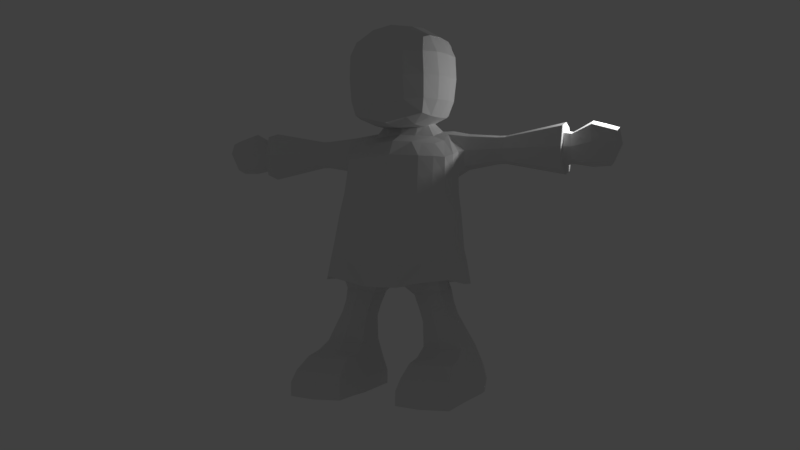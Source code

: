 # Source: ceja-basemesh.blend  (saved by Blender 2.79.0; exported with 4.5.12 LTS)
import bpy
from mathutils import Matrix  # noqa: F401  (used for matrix-valued properties, if any)

bpy.ops.wm.read_factory_settings(use_empty=True)
scene = bpy.context.scene
scene.name = 'Scene'

# ---- collections
col_collection_1 = bpy.data.collections.new('Collection 1'); scene.collection.children.link(col_collection_1)

# ---- materials (node trees are filled in below, after node groups)
mat_material = bpy.data.materials.new('Material')
mat_material.alpha_threshold = 0.0
mat_material.use_transparent_shadow = False
mat_material.roughness = 0.5
mat_material.line_color = (0.0, 0.0, 0.0, 1.0)

# ---- material node trees

# ---- world
world_world = bpy.data.worlds.new('World'); scene.world = world_world
world_world.color = (0.05088, 0.05088, 0.05088)
world_world.use_sun_shadow = False
world_world.sun_shadow_jitter_overblur = 0.0
world_world.cycles.sampling_method = 'MANUAL'

# ---- cameras
cam_camera = bpy.data.cameras.new('Camera')
cam_camera.clip_end = 100.0
cam_camera.lens = 35.0
cam_camera.sensor_width = 32.0
cam_camera.sensor_height = 18.0
cam_camera.ortho_scale = 7.314
cam_camera.dof.focus_distance = 0.0
cam_camera.dof.aperture_fstop = 128.0

# ---- lights
light_lamp = bpy.data.lights.new('Lamp', 'POINT')
light_lamp.transmission_factor = 0.0
light_lamp.cutoff_distance = 30.0
light_lamp.energy = 100.0
light_lamp.shadow_buffer_clip_start = 1.001
light_lamp.shadow_soft_size = 0.1
light_lamp.shadow_maximum_resolution = 0.006
light_lamp.use_absolute_resolution = True

# ---- meshes
me_cube = bpy.data.meshes.new('Cube')
me_cube.from_pydata([(0.9984, 0.7587, 2.851), (1.129, -0.5594, 3.0), (0.9329, 0.9906, 4.945), (1.055, -0.1251, 4.697), (0.0, 1.15, 2.817), (0.0, -0.9103, 3.0), (0.0, 1.161, 5.0), (0.0, -0.4545, 4.752), (0.9941, 0.8103, 3.992), (1.099, -0.2582, 4.0), (0.0, 1.206, 4.0), (0.0, -0.6265, 4.0), (0.8724, 0.8789, 5.29), (0.7751, 0.04104, 4.984), (0.0, 1.098, 5.343), (0.0, -0.2853, 5.031), (0.8336, 0.4884, 2.373), (1.032, -0.4729, 2.374), (0.0, 0.6368, 2.136), (0.0, -0.3876, 2.136), (0.3785, 1.061, 2.813), (0.4815, -0.7967, 3.0), (0.4057, 1.122, 4.972), (0.5827, -0.3577, 4.723), (0.6205, -0.5128, 4.0), (0.4313, 1.146, 4.0), (0.3717, 1.06, 5.315), (0.3625, -0.1725, 5.013), (0.2988, 0.5931, 2.136), (0.2988, -0.3876, 2.136), (1.007, 0.3731, 2.068), (1.012, -0.2883, 2.069), (0.4432, 0.3835, 1.968), (0.4432, -0.2149, 1.968), (1.075, 0.3453, 1.805), (1.075, -0.2252, 1.805), (0.5597, 0.3423, 1.671), (0.5597, -0.2252, 1.671), (1.166, 0.3349, 1.563), (1.166, -0.2149, 1.563), (0.6285, 0.3349, 1.431), (0.6285, -0.2149, 1.431), (1.641, 0.505, 0.564), (1.509, -0.5933, 0.8003), (0.5549, 0.4639, 0.564), (0.6468, -0.5689, 0.7759), (1.678, 0.49, 0.003698), (1.652, -0.5469, 0.003698), (0.4917, 0.5369, 0.003698), (0.4952, -0.5401, 0.003698), (0.6696, -0.2855, 0.9522), (1.457, -0.2855, 0.9522), (1.499, 0.4304, 0.9522), (0.6565, 0.4304, 0.9522), (1.366, 0.08084, 2.912), (1.202, 0.2246, 4.82), (1.208, 0.1279, 4.0), (0.9111, 0.4347, 5.188), (0.0, -0.6805, 5.36), (1.089, 0.003638, 2.38), (0.0, 0.0584, 2.136), (0.2988, 0.05795, 2.136), (0.0, 1.185, 7.308), (1.019, 0.07659, 2.07), (0.4432, 0.07659, 1.968), (1.075, 0.0765, 1.805), (0.5597, 0.0765, 1.671), (1.166, 0.07659, 1.563), (0.6285, 0.07659, 1.431), (1.662, 0.03518, 0.564), (0.5754, 0.03518, 0.564), (1.676, 0.03518, 0.003698), (0.4917, 0.03518, 0.003698), (0.6565, 0.0694, 0.9522), (1.497, 0.0694, 0.9522), (0.4917, 0.5369, 0.2838), (0.5182, -0.5401, 0.2838), (1.708, 0.5369, 0.2838), (1.654, -0.5469, 0.2838), (1.71, 0.03518, 0.2838), (0.4917, 0.03518, 0.2838), (1.531, -0.9782, 0.728), (0.6614, -0.9782, 0.728), (1.652, -0.9782, 0.00697), (0.5521, -0.9782, 0.00697), (0.576, -0.9782, 0.2871), (1.652, -0.9782, 0.2871), (1.605, -1.322, 0.5015), (0.6291, -1.322, 0.5015), (1.652, -1.461, 0.00697), (0.5781, -1.461, 0.00697), (0.5837, -1.461, 0.2871), (1.652, -1.461, 0.2871), (0.7002, 0.9308, 2.809), (0.8553, -0.7024, 3.0), (0.7311, 1.042, 4.958), (0.8553, -0.2329, 4.71), (0.888, -0.4007, 4.0), (0.7894, 1.037, 4.0), (0.5958, 0.9601, 5.302), (0.547, -0.07318, 5.0), (0.5634, 0.5077, 2.254), (0.6585, -0.4303, 2.254), (0.7286, 0.4465, 2.068), (0.7286, -0.3617, 2.068), (0.8378, 0.4113, 1.739), (0.8378, -0.341, 1.739), (0.8971, 0.4024, 1.497), (0.8971, -0.3306, 1.497), (1.076, 0.5608, 0.564), (1.102, -0.6542, 0.8307), (1.072, 0.5575, 0.003698), (1.072, -0.3862, 0.003698), (1.079, 0.498, 0.9522), (1.075, -0.4012, 0.9522), (1.072, 0.03518, 0.003698), (0.684, 0.4314, 5.2), (1.08, 0.6045, 0.2838), (1.114, -1.094, 0.728), (1.085, -0.9782, 0.00697), (1.092, -1.437, 0.5015), (1.103, -1.576, 0.00697), (1.096, -1.576, 0.2871), (0.0, -0.73, 3.608), (1.022, 0.8024, 3.518), (1.076, -0.3618, 3.608), (0.0, 1.131, 3.536), (0.566, -0.6163, 3.608), (0.4335, 1.093, 3.565), (1.295, 0.1094, 3.572), (0.7554, 0.9785, 3.519), (0.8694, -0.5043, 3.608), (1.31, -0.3171, 2.955), (1.165, 0.051, 4.758), (1.172, -0.05563, 4.0), (0.8915, 0.2593, 5.051), (0.0, 0.09828, 5.19), (1.071, -0.2347, 2.378), (0.3028, 0.1583, 5.163), (1.018, -0.1059, 2.07), (1.075, -0.07437, 1.805), (1.166, -0.06915, 1.563), (1.581, -0.2791, 0.6821), (1.662, -0.277, 0.003698), (0.6584, -0.1081, 0.9522), (0.0, -0.1648, 2.136), (0.2988, -0.1648, 2.136), (0.4432, -0.06915, 1.968), (0.5597, -0.07437, 1.671), (0.6285, -0.06915, 1.431), (0.5992, -0.2669, 0.6699), (0.4917, -0.277, 0.003698), (1.475, -0.1081, 0.9522), (0.4945, -0.277, 0.2838), (1.675, -0.277, 0.2838), (1.072, -0.277, 0.003698), (0.6493, 0.2919, 5.15), (1.262, -0.1537, 3.59), (0.0, 0.3147, 2.136), (0.2988, 0.2989, 2.136), (0.4432, 0.2257, 1.968), (0.5597, 0.2094, 1.671), (0.6285, 0.2057, 1.431), (0.5652, 0.2495, 0.564), (0.4917, 0.2861, 0.003698), (1.503, 0.2499, 0.9522), (1.242, 0.4856, 2.864), (1.099, 0.5567, 4.0), (0.9211, 0.6304, 5.239), (0.0, -0.6271, 7.173), (0.9662, 0.246, 2.377), (0.0, 1.039, 5.443), (1.013, 0.2248, 2.069), (1.075, 0.2109, 1.805), (1.166, 0.2057, 1.563), (1.663, 0.2701, 0.564), (1.686, 0.2626, 0.003698), (0.6565, 0.2499, 0.9522), (1.72, 0.2861, 0.2838), (0.4917, 0.2861, 0.2838), (0.7081, 0.627, 5.251), (1.072, 0.2963, 0.003698), (1.167, 0.5288, 3.554), (0.0, -0.9771, 2.568), (1.147, -0.5087, 2.687), (0.981, 0.7779, 2.466), (0.0, 1.215, 2.426), (0.3438, 1.143, 2.426), (0.3902, -0.8959, 2.568), (1.441, 0.04224, 2.648), (0.8067, -0.7109, 2.627), (0.6774, 0.9552, 2.439), (1.399, -0.2759, 2.669), (1.309, 0.4631, 2.622), (0.0, -0.9091, 2.151), (0.9953, 0.8729, 2.174), (0.3445, 1.163, 2.119), (0.3445, -0.8682, 2.151), (1.544, 0.02294, 2.206), (0.7571, -0.8589, 2.24), (0.6843, 0.9963, 2.128), (1.509, -0.2553, 2.215), (1.41, 0.3736, 2.191), (1.303, -0.5838, 2.307), (0.0, 1.196, 2.119), (0.9787, 0.8725, 4.479), (1.077, -0.1908, 4.353), (0.0, 1.237, 4.506), (0.0, -0.5394, 4.381), (0.4253, 1.172, 4.492), (0.6014, -0.4342, 4.366), (1.205, 0.2328, 4.415), (0.8715, -0.3158, 4.36), (0.7584, 1.078, 4.485), (1.168, -0.001632, 4.384), (1.069, 0.5906, 4.317), (1.295, 0.9002, 4.527), (1.303, 1.0, 4.839), (1.285, 0.9009, 5.144), (2.082, 0.8546, 4.618), (1.303, 0.3141, 4.841), (1.298, 0.6651, 5.197), (1.307, 0.4055, 5.132), (1.295, 0.3769, 4.531), (1.294, 0.6526, 4.466), (1.924, 0.853, 4.619), (1.93, 0.9311, 4.862), (1.916, 0.8536, 5.101), (3.267, 1.019, 4.424), (1.931, 0.3941, 4.864), (1.926, 0.669, 5.143), (1.933, 0.4657, 5.092), (1.924, 0.4433, 4.622), (1.923, 0.6591, 4.571), (2.089, 0.9328, 4.862), (2.075, 0.8552, 5.101), (3.269, 0.9052, 4.566), (2.089, 0.3957, 4.864), (2.085, 0.6706, 5.142), (2.092, 0.4673, 5.091), (2.083, 0.4449, 4.621), (2.082, 0.6608, 4.57), (3.28, 1.158, 4.86), (3.255, 1.02, 5.287), (3.416, 0.8842, 4.596), (3.28, 0.1992, 4.863), (3.272, 0.69, 5.361), (3.285, 0.327, 5.269), (3.268, 0.287, 4.43), (3.267, 0.6725, 4.339), (3.277, 0.9989, 4.858), (3.26, 0.9059, 5.145), (3.798, 0.8881, 4.552), (3.277, 0.3546, 4.861), (3.272, 0.6844, 5.195), (3.281, 0.4405, 5.134), (3.27, 0.4136, 4.57), (3.269, 0.6726, 4.508), (3.424, 0.9688, 4.86), (3.408, 0.8848, 5.12), (4.156, 0.8936, 4.561), (3.424, 0.3871, 4.863), (3.419, 0.6848, 5.164), (3.427, 0.4646, 5.109), (3.417, 0.4403, 4.6), (3.416, 0.6742, 4.544), (3.805, 0.9727, 4.931), (3.79, 0.8887, 5.302), (4.06, 0.4713, 5.214), (3.806, 0.391, 4.934), (3.801, 0.6887, 5.367), (3.809, 0.4685, 5.287), (3.799, 0.4443, 4.557), (3.798, 0.6781, 4.478), (4.309, 0.9782, 4.928), (4.276, 0.8942, 5.162), (4.305, 0.6909, 4.935), (4.309, 0.3965, 4.931), (4.301, 0.6942, 5.222), (4.291, 0.474, 5.143), (4.157, 0.4497, 4.565), (4.139, 0.6836, 4.488), (4.058, 0.3937, 4.932), (4.044, 0.8914, 5.231), (4.063, 0.6915, 5.293), (3.955, 0.6808, 4.485), (3.967, 0.447, 4.563), (4.058, 0.9755, 4.928), (3.966, 0.8908, 4.558), (0.3315, 0.7056, 5.491), (0.0, 0.7192, 5.501), (0.4848, 0.6643, 5.487), (0.0, 0.5451, 5.483), (0.0, 0.4744, 5.464), (0.3304, 0.5477, 5.473), (0.3304, 0.477, 5.455), (0.4812, 0.4782, 5.45), (0.4899, 0.5489, 5.468), (0.0, 0.2746, 5.446), (0.3217, 0.3195, 5.436), (0.4686, 0.4086, 5.432), (0.7225, -0.49, 5.542), (0.7225, -0.4413, 7.023), (0.7225, 0.9588, 5.613), (0.7225, 1.11, 7.097), (0.0, -0.8184, 6.264), (0.0, 1.356, 6.37), (0.7964, 1.113, 6.358), (0.7964, -0.6034, 6.274), (0.4217, 0.9875, 5.536), (0.4217, 1.199, 7.186), (0.4217, -0.5771, 5.46), (0.4217, -0.5349, 7.109), (0.4375, -0.7896, 6.265), (0.4375, 1.294, 6.367), (0.0, 0.2963, 5.325), (0.0, 0.2577, 7.416), (0.7964, 0.2924, 5.514), (0.7964, 0.2714, 7.134), (1.008, 0.3127, 6.319), (0.0, 0.3149, 6.336), (0.4375, 0.261, 7.348), (0.4375, 0.298, 5.35), (0.0, 0.8934, 7.389), (0.7799, 0.6982, 5.548), (0.0, 0.9171, 6.351), (0.0, 0.7995, 5.368), (0.7799, 0.7851, 7.134), (0.9661, 0.7701, 6.341), (0.4332, 0.8101, 7.325), (0.4332, 0.7097, 5.399), (0.0, -0.2784, 5.315), (0.7799, -0.2398, 7.084), (0.9661, -0.2073, 6.293), (0.4332, -0.2833, 7.272), (0.4332, -0.1867, 5.356), (0.0, -0.3724, 7.327), (0.7799, -0.1606, 5.506), (0.0, -0.3423, 6.289), (0.0, -0.8252, 6.828), (0.0, 1.384, 6.936), (0.7799, 1.158, 6.81), (0.7799, -0.6086, 6.724), (0.4332, -0.7802, 6.746), (0.4332, 1.346, 6.85), (0.9661, 0.2937, 6.783), (0.0, 0.2792, 6.974), (0.9295, 0.8093, 6.804), (0.0, 0.9323, 6.967), (0.0, -0.3669, 6.904), (0.9295, -0.2344, 6.753), (0.0, 1.225, 5.807), (0.7799, 1.031, 5.903), (0.7799, -0.5611, 5.826), (0.0, -0.7707, 5.71), (0.4332, 1.136, 5.878), (0.4332, -0.7334, 5.787), (0.0, 0.3102, 5.744), (0.9661, 0.2971, 5.853), (0.9295, 0.7199, 5.877), (0.0, 0.8275, 5.774), (0.0, -0.3071, 5.719), (0.9295, -0.1712, 5.834)], [], [(214, 133, 3, 206), (128, 20, 4, 126), (210, 23, 7, 208), (2, 12, 218, 217), (197, 194, 19, 29), (127, 24, 11, 123), (209, 25, 10, 207), (157, 134, 9, 125), (138, 136, 15, 27), (22, 6, 14, 26), (96, 3, 13, 100), (146, 29, 19, 145), (200, 195, 16, 101), (201, 203, 17, 137), (204, 196, 28, 18), (101, 16, 30, 103), (7, 23, 27, 15), (95, 22, 26, 99), (156, 138, 27, 100), (213, 98, 25, 209), (131, 97, 24, 127), (199, 197, 29, 102), (212, 96, 23, 210), (130, 93, 20, 128), (160, 32, 36, 161), (137, 17, 31, 139), (159, 28, 32, 160), (102, 29, 33, 104), (106, 37, 41, 108), (103, 30, 34, 105), (104, 33, 37, 106), (139, 31, 35, 140), (114, 50, 45, 110), (140, 35, 39, 141), (161, 36, 40, 162), (105, 34, 38, 107), (179, 75, 48, 164), (152, 51, 43, 142), (177, 53, 44, 163), (113, 52, 42, 109), (155, 112, 49, 151), (117, 77, 46, 111), (78, 43, 81, 86), (154, 78, 47, 143), (107, 38, 52, 113), (162, 40, 53, 177), (141, 39, 51, 152), (108, 41, 50, 114), (174, 67, 74, 165), (149, 68, 73, 144), (178, 79, 71, 176), (181, 115, 72, 164), (144, 73, 70, 150), (165, 74, 69, 175), (153, 80, 72, 151), (148, 66, 68, 149), (173, 65, 67, 174), (172, 63, 65, 173), (146, 61, 64, 147), (170, 59, 63, 172), (147, 64, 66, 148), (116, 180, 297, 296), (202, 198, 59, 170), (159, 61, 60, 158), (136, 138, 299, 298), (182, 167, 56, 129), (133, 55, 57, 135), (205, 2, 217, 216), (150, 70, 80, 153), (175, 69, 79, 178), (142, 43, 78, 154), (112, 47, 83, 119), (109, 42, 77, 117), (163, 44, 75, 179), (86, 81, 87, 92), (83, 86, 92, 89), (47, 78, 86, 83), (110, 45, 82, 118), (45, 76, 85, 82), (76, 49, 84, 85), (122, 91, 90, 121), (120, 88, 91, 122), (119, 83, 89, 121), (85, 84, 90, 91), (82, 85, 91, 88), (118, 82, 88, 120), (81, 118, 120, 87), (84, 119, 121, 90), (87, 120, 122, 92), (92, 122, 121, 89), (43, 110, 118, 81), (44, 109, 117, 75), (49, 112, 119, 84), (168, 180, 116, 57), (176, 71, 115, 181), (39, 108, 114, 51), (40, 107, 113, 53), (75, 117, 111, 48), (143, 47, 112, 155), (53, 113, 109, 44), (36, 105, 107, 40), (51, 114, 110, 43), (31, 104, 106, 35), (32, 103, 105, 36), (35, 106, 108, 39), (17, 102, 104, 31), (124, 0, 93, 130), (206, 3, 96, 212), (203, 199, 102, 17), (125, 9, 97, 131), (205, 8, 98, 213), (135, 156, 100, 13), (2, 95, 99, 12), (28, 101, 103, 32), (196, 200, 101, 28), (23, 96, 100, 27), (1, 125, 131, 94), (8, 124, 130, 98), (166, 182, 129, 54), (98, 130, 128, 25), (94, 131, 127, 21), (132, 157, 125, 1), (21, 127, 123, 5), (25, 128, 126, 10), (54, 129, 157, 132), (57, 116, 156, 135), (71, 143, 155, 115), (69, 142, 154, 79), (45, 150, 153, 76), (3, 133, 135, 13), (33, 147, 148, 37), (29, 146, 147, 33), (37, 148, 149, 41), (76, 153, 151, 49), (50, 144, 150, 45), (41, 149, 144, 50), (67, 141, 152, 74), (79, 154, 143, 71), (115, 155, 151, 72), (74, 152, 142, 69), (65, 140, 141, 67), (63, 139, 140, 65), (59, 137, 139, 63), (156, 116, 296, 300), (198, 201, 137, 59), (61, 146, 145, 60), (26, 14, 290, 289), (129, 56, 134, 157), (211, 55, 133, 214), (0, 124, 182, 166), (46, 176, 181, 111), (12, 99, 180, 168), (70, 163, 179, 80), (42, 175, 178, 77), (215, 205, 216, 224), (124, 8, 167, 182), (180, 99, 291, 297), (28, 159, 158, 18), (195, 202, 170, 16), (99, 26, 289, 291), (16, 170, 172, 30), (30, 172, 173, 34), (34, 173, 174, 38), (52, 165, 175, 42), (111, 181, 164, 48), (77, 178, 176, 46), (38, 174, 165, 52), (68, 162, 177, 73), (73, 177, 163, 70), (80, 179, 164, 72), (66, 161, 162, 68), (61, 159, 160, 64), (64, 160, 161, 66), (168, 57, 222, 221), (0, 166, 193, 185), (54, 132, 192, 189), (20, 93, 191, 187), (1, 94, 190, 184), (166, 54, 189, 193), (94, 21, 188, 190), (4, 20, 187, 186), (132, 1, 184, 192), (93, 0, 185, 191), (21, 5, 183, 188), (185, 193, 202, 195), (189, 192, 201, 198), (187, 191, 200, 196), (184, 190, 199, 203), (193, 189, 198, 202), (190, 188, 197, 199), (186, 187, 196, 204), (192, 184, 203, 201), (191, 185, 195, 200), (188, 183, 194, 197), (8, 205, 215, 167), (56, 211, 214, 134), (2, 205, 213, 95), (9, 206, 212, 97), (167, 215, 211, 56), (97, 212, 210, 24), (95, 213, 209, 22), (22, 209, 207, 6), (24, 210, 208, 11), (134, 214, 206, 9), (220, 223, 232, 229), (224, 216, 225, 233), (217, 218, 227, 226), (221, 222, 231, 230), (57, 55, 220, 222), (55, 211, 223, 220), (12, 168, 221, 218), (211, 215, 224, 223), (229, 232, 240, 237), (233, 225, 219, 241), (226, 227, 235, 234), (230, 231, 239, 238), (218, 221, 230, 227), (222, 220, 229, 231), (223, 224, 233, 232), (216, 217, 226, 225), (238, 239, 247, 246), (219, 234, 242, 228), (240, 241, 249, 248), (239, 237, 245, 247), (227, 230, 238, 235), (231, 229, 237, 239), (232, 233, 241, 240), (225, 226, 234, 219), (247, 245, 253, 255), (243, 246, 254, 251), (245, 248, 256, 253), (249, 228, 236, 257), (234, 235, 243, 242), (241, 219, 228, 249), (237, 240, 248, 245), (235, 238, 246, 243), (253, 256, 264, 261), (257, 236, 244, 265), (250, 251, 259, 258), (254, 255, 263, 262), (248, 249, 257, 256), (228, 242, 250, 236), (246, 247, 255, 254), (242, 243, 251, 250), (258, 259, 267, 266), (262, 263, 271, 270), (244, 258, 266, 252), (264, 265, 273, 272), (251, 254, 262, 259), (255, 253, 261, 263), (256, 257, 265, 264), (236, 250, 258, 244), (288, 287, 274, 260), (286, 285, 281, 280), (268, 282, 277, 279), (283, 284, 278, 275), (265, 244, 252, 273), (261, 264, 272, 269), (259, 262, 270, 267), (263, 261, 269, 271), (276, 274, 275, 278), (281, 276, 277, 280), (260, 274, 276, 281), (277, 276, 278, 279), (284, 268, 279, 278), (287, 283, 275, 274), (285, 288, 260, 281), (282, 286, 280, 277), (269, 272, 286, 282), (273, 252, 288, 285), (266, 267, 283, 287), (270, 271, 268, 284), (267, 270, 284, 283), (271, 269, 282, 268), (272, 273, 285, 286), (252, 266, 287, 288), (297, 294, 295, 296), (294, 292, 293, 295), (296, 295, 299, 300), (295, 293, 298, 299), (289, 290, 292, 294), (291, 289, 294, 297), (138, 156, 300, 299), (348, 323, 62, 340), (344, 310, 304, 341), (350, 332, 302, 342), (343, 312, 169, 339), (335, 337, 301, 311), (334, 336, 169, 312), (356, 313, 305, 354), (362, 333, 308, 353), (355, 314, 307, 352), (360, 325, 306, 351), (351, 306, 314, 355), (353, 308, 313, 356), (332, 334, 312, 302), (331, 335, 311, 58), (342, 302, 312, 343), (340, 62, 310, 344), (326, 330, 322, 315), (327, 329, 321, 318), (361, 338, 320, 357), (359, 328, 319, 358), (329, 323, 316, 321), (330, 324, 317, 322), (347, 327, 318, 345), (349, 336, 316, 346), (341, 304, 327, 347), (309, 303, 324, 330), (310, 62, 323, 329), (352, 307, 328, 359), (304, 310, 329, 327), (171, 309, 330, 326), (357, 320, 325, 360), (346, 316, 323, 348), (339, 169, 336, 349), (354, 305, 338, 361), (315, 322, 335, 331), (318, 321, 334, 332), (358, 319, 333, 362), (321, 316, 336, 334), (322, 317, 337, 335), (345, 318, 332, 350), (319, 345, 350, 333), (305, 339, 349, 338), (320, 346, 348, 325), (307, 341, 347, 328), (338, 349, 346, 320), (328, 347, 345, 319), (306, 340, 344, 314), (308, 342, 343, 313), (313, 343, 339, 305), (333, 350, 342, 308), (314, 344, 341, 307), (325, 348, 340, 306), (317, 358, 362, 337), (58, 354, 361, 331), (315, 357, 360, 326), (303, 352, 359, 324), (324, 359, 358, 317), (331, 361, 357, 315), (301, 353, 356, 311), (171, 351, 355, 309), (326, 360, 351, 171), (309, 355, 352, 303), (337, 362, 353, 301), (311, 356, 354, 58)])
me_cube.materials.append(mat_material)
me_cube.use_remesh_preserve_volume = False
me_cube.use_remesh_preserve_attributes = False
me_cube.use_mirror_vertex_groups = False
me_cube.update()

# ---- objects
ob_cube = bpy.data.objects.new('Cube', me_cube)
ob_lamp = bpy.data.objects.new('Lamp', light_lamp)
ob_camera = bpy.data.objects.new('Camera', cam_camera)

# ---- transforms, parenting, visibility, modifiers, constraints
ob_cube.location = (0.0, 0.0, 0.0)
ob_cube.lock_rotations_4d = False
ob_cube.empty_display_type = 'ARROWS'
ob_cube.lineart.crease_threshold = 0.0
_m = ob_cube.modifiers.new('Mirror', 'MIRROR')
_m.use_clip = True
ob_lamp.location = (4.076, 1.005, 5.904)
ob_lamp.rotation_euler = (0.6503, 0.05522, 1.866)
ob_lamp.lock_rotations_4d = False
ob_lamp.empty_display_type = 'ARROWS'
ob_lamp.color = (0.0, 0.0, 0.0, 0.0)
ob_lamp.lineart.crease_threshold = 0.0
ob_camera.location = (7.207, -16.24, 3.592)
ob_camera.rotation_euler = (1.557, -1.849e-06, 0.4159)
ob_camera.lock_rotations_4d = False
ob_camera.empty_display_type = 'ARROWS'
ob_camera.color = (0.0, 0.0, 0.0, 0.0)
ob_camera.display_type = 'WIRE'
ob_camera.lineart.crease_threshold = 0.0

# ---- collection membership
col_collection_1.objects.link(ob_cube)
col_collection_1.objects.link(ob_lamp)
col_collection_1.objects.link(ob_camera)

# ---- scene / render settings (as saved in the file)
scene.camera = ob_camera
scene.frame_start = 1; scene.frame_end = 250; scene.frame_set(1)
scene.render.engine = 'BLENDER_EEVEE_NEXT'
scene.render.resolution_percentage = 50
scene.render.dither_intensity = 0.0
scene.cycles.use_denoising = False
scene.cycles.samples = 128
scene.cycles.sampling_pattern = 'TABULATED_SOBOL'
scene.cycles.use_adaptive_sampling = False
scene.cycles.use_light_tree = False
scene.cycles.blur_glossy = 0.0
scene.cycles.sample_clamp_indirect = 0.0
scene.view_settings.view_transform = 'Standard'
bpy.context.view_layer.update()
